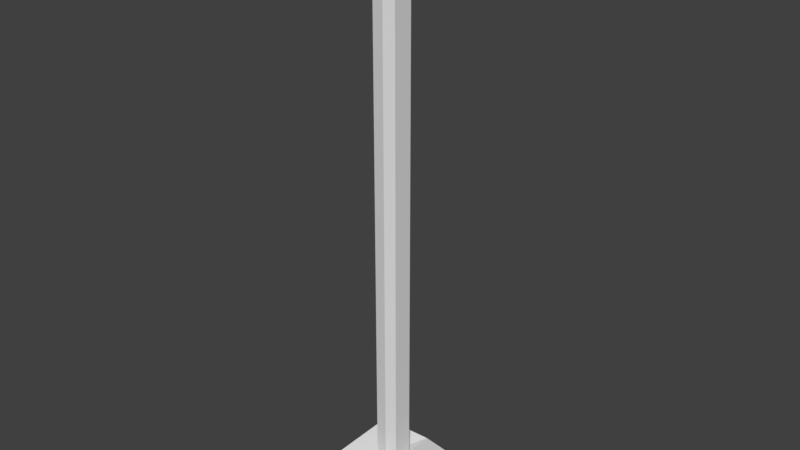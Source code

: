 # Source: poste_meia_boca_1_.blend  (saved by Blender 2.78.0; exported with 4.5.12 LTS)
import bpy
from mathutils import Matrix  # noqa: F401  (used for matrix-valued properties, if any)

bpy.ops.wm.read_factory_settings(use_empty=True)
scene = bpy.context.scene
scene.name = 'Scene'

# ---- collections
col_collection_1 = bpy.data.collections.new('Collection 1'); scene.collection.children.link(col_collection_1)

# ---- world
world_world = bpy.data.worlds.new('World'); scene.world = world_world
world_world.color = (0.05088, 0.05088, 0.05088)
world_world.use_sun_shadow = False
world_world.sun_shadow_jitter_overblur = 0.0
world_world.cycles.sampling_method = 'MANUAL'

# ---- meshes
me_cube_001 = bpy.data.meshes.new('Cube.001')
me_cube_001.from_pydata([(-0.8503, -0.6365, -0.02642), (-0.8503, -0.6365, 1.974), (-0.8639, 0.7349, -0.07936), (-0.8639, 0.7349, 1.921), (0.8998, -0.6512, -0.6333), (0.8998, -0.6512, 1.367), (0.8609, 0.7968, -0.5897), (0.8609, 0.7968, 1.41), (-0.2568, -0.2568, 1.0), (-0.2568, 0.2568, 1.0), (0.2568, 0.2568, 1.0), (0.2568, -0.2568, 1.0), (-0.2568, -0.2568, 1.0), (-0.2568, 0.2568, 1.0), (0.2568, 0.2568, 1.0), (0.2568, -0.2568, 1.0), (-0.2459, -0.2074, 1.137), (-0.2378, 0.1992, 1.085), (0.2149, 0.1806, 1.151), (0.2252, -0.2231, 1.104), (-0.2459, -0.2074, 45.42), (-0.2378, 0.1992, 45.37), (0.2149, 0.1806, 45.44), (0.2252, -0.2231, 45.39), (-0.1321, -0.1321, 45.29), (-0.1321, 0.1321, 45.29), (0.1321, 0.1321, 45.29), (0.1321, -0.1321, 45.29), (-0.0405, -0.2234, 46.9), (-0.0405, 0.04082, 46.9), (0.1573, 0.07409, 47.14), (0.1573, -0.1901, 47.14), (0.1321, 0.1321, 46.44), (0.1321, -0.1321, 46.44), (-0.1321, -0.1321, 46.44), (-0.1321, 0.1321, 46.44), (1.037, 0.05312, 46.83), (1.037, -0.2111, 46.83), (1.052, 0.1565, 46.42), (1.052, -0.1077, 46.42), (0.7855, -0.1147, 46.42), (0.8107, -0.1727, 47.13), (0.8107, 0.09142, 47.13), (0.7855, 0.1494, 46.42), (0.0, 1.0, -1.0), (0.0, 1.0, 1.0), (0.0, -1.0, -1.0), (0.0, -1.0, 1.0), (0.0, 0.2568, 1.0), (0.0, -0.2568, 1.0), (0.0, 0.2568, 1.0), (0.0, -0.2568, 1.0), (0.0, 0.2568, 1.0), (0.0, -0.2568, 1.0), (0.0, 0.2568, 45.29), (0.0, -0.2568, 45.29), (0.0, 0.1321, 45.29), (0.0, -0.1321, 45.29), (0.03583, 0.06251, 47.07), (0.03583, -0.2017, 47.07), (0.0, 0.1321, 46.44), (0.0, -0.1321, 46.44), (0.1321, 0.1321, 46.86), (-0.09732, -0.1907, 46.58), (0.1321, -0.1321, 46.86), (-0.09732, 0.07347, 46.58), (1.077, 0.09848, 46.56), (1.077, -0.1657, 46.56), (0.7855, 0.1494, 46.84), (0.7855, -0.1147, 46.84), (0.0, 0.1321, 46.86), (0.0, -0.1321, 46.86), (0.9186, -0.1112, 46.42), (0.9548, 0.08357, 47.02), (0.9548, -0.1806, 47.02), (0.9186, 0.153, 46.42), (0.9186, 0.153, 46.84), (0.9186, -0.1112, 46.84), (0.9557, 0.05861, 46.42), (0.9557, -0.01491, 46.42), (0.9186, -0.01589, 46.42), (0.9186, 0.05763, 46.42), (0.8816, 0.05664, 46.42), (0.8816, -0.01688, 46.42), (0.9547, 0.05861, 45.79), (0.9547, -0.01491, 45.79), (0.9177, -0.01589, 45.79), (0.9177, 0.05763, 45.79), (0.8807, 0.05664, 45.79), (0.8807, -0.01688, 45.79), (1.07, 0.1757, 45.78), (1.07, -0.1259, 45.78), (0.9177, -0.1299, 45.79), (0.9177, 0.1717, 45.79), (0.7658, 0.1676, 45.79), (0.7913, -0.135, 45.8), (1.069, 0.1757, 45.15), (1.069, -0.1259, 45.15), (0.9172, -0.1299, 45.16), (0.9172, 0.1717, 45.16), (0.7653, 0.1676, 45.16), (0.7908, -0.135, 45.17), (1.144, 0.1205, 45.85), (1.142, -0.06833, 45.82), (1.143, 0.1205, 45.22), (1.142, -0.06833, 45.19)], [], [(0, 1, 3, 2), (44, 45, 7, 6), (6, 7, 5, 4), (46, 47, 1, 0), (44, 6, 4, 46), (3, 1, 8, 9), (49, 11, 15, 51), (47, 5, 11, 49), (45, 3, 9, 48), (5, 7, 10, 11), (15, 14, 18, 19), (48, 9, 13, 50), (11, 10, 14, 15), (9, 8, 12, 13), (17, 16, 20, 21), (13, 12, 16, 17), (51, 15, 19, 53), (50, 13, 17, 52), (55, 23, 27, 57), (53, 19, 23, 55), (52, 17, 21, 54), (19, 18, 22, 23), (77, 72, 39, 67), (54, 21, 25, 56), (23, 22, 26, 27), (21, 20, 24, 25), (58, 29, 28, 59), (65, 63, 28, 29), (71, 64, 31, 59), (70, 65, 29, 58), (56, 25, 35, 60), (57, 27, 33, 61), (25, 24, 34, 35), (27, 26, 32, 33), (67, 66, 36, 37), (76, 73, 36, 66), (40, 43, 82, 83), (73, 74, 37, 36), (30, 31, 41, 42), (33, 32, 43, 40), (62, 30, 42, 68), (64, 33, 40, 69), (24, 57, 61, 34), (26, 56, 60, 32), (62, 70, 58, 30), (63, 71, 59, 28), (30, 58, 59, 31), (22, 54, 56, 26), (18, 52, 54, 22), (16, 53, 55, 20), (20, 55, 57, 24), (14, 50, 52, 18), (12, 51, 53, 16), (10, 48, 50, 14), (7, 45, 48, 10), (1, 47, 49, 8), (8, 49, 51, 12), (2, 44, 46, 0), (4, 5, 47, 46), (2, 3, 45, 44), (34, 61, 71, 63), (32, 60, 70, 62), (31, 64, 69, 41), (32, 62, 68, 43), (75, 76, 66, 38), (39, 38, 66, 67), (60, 35, 65, 70), (61, 33, 64, 71), (35, 34, 63, 65), (74, 77, 67, 37), (41, 69, 77, 74), (43, 68, 76, 75), (42, 41, 74, 73), (39, 72, 80, 79), (68, 42, 73, 76), (69, 40, 72, 77), (82, 81, 87, 88), (80, 83, 89, 86), (43, 75, 81, 82), (75, 38, 78, 81), (38, 39, 79, 78), (72, 40, 83, 80), (89, 88, 94, 95), (87, 84, 90, 93), (78, 79, 85, 84), (81, 78, 84, 87), (83, 82, 88, 89), (79, 80, 86, 85), (94, 93, 99, 100), (92, 95, 101, 98), (85, 86, 92, 91), (86, 89, 95, 92), (88, 87, 93, 94), (84, 85, 91, 90), (98, 99, 96, 97), (101, 100, 99, 98), (90, 91, 103, 102), (93, 90, 96, 99), (95, 94, 100, 101), (91, 92, 98, 97), (102, 103, 105, 104), (91, 97, 105, 103), (97, 96, 104, 105), (96, 90, 102, 104)])
me_cube_001.use_remesh_preserve_volume = False
me_cube_001.use_remesh_preserve_attributes = False
me_cube_001.use_mirror_vertex_groups = False
me_cube_001.update()

# ---- objects
ob_cube = bpy.data.objects.new('Cube', me_cube_001)

# ---- transforms, parenting, visibility, modifiers, constraints
ob_cube.location = (-0.004932, -0.003715, 0.3388)
ob_cube.scale = (0.448, 0.448, 0.1058)
ob_cube.lineart.crease_threshold = 0.0

# ---- collection membership
col_collection_1.objects.link(ob_cube)

# ---- scene / render settings (as saved in the file)
scene.frame_start = 1; scene.frame_end = 250; scene.frame_set(1)
scene.render.engine = 'BLENDER_EEVEE_NEXT'
scene.render.resolution_percentage = 50
scene.render.dither_intensity = 0.0
scene.cycles.use_denoising = False
scene.cycles.samples = 128
scene.cycles.sampling_pattern = 'TABULATED_SOBOL'
scene.cycles.light_sampling_threshold = 0.0
scene.cycles.use_adaptive_sampling = False
scene.cycles.use_light_tree = False
scene.cycles.blur_glossy = 0.0
scene.cycles.sample_clamp_indirect = 0.0
scene.view_settings.view_transform = 'Standard'
bpy.context.view_layer.update()

# ---- added for rendering (the .blend has no active camera and no usable light): camera, sun
cam_auto = bpy.data.cameras.new('AutoCamera')
cam_auto.lens = 50.0
cam_auto.sensor_width = 36.0
cam_auto.clip_end = 1000.0
ob_auto_camera = bpy.data.objects.new('AutoCamera', cam_auto)
scene.collection.objects.link(ob_auto_camera)
ob_auto_camera.location = (4.91345, -5.83059, 6.66378)
ob_auto_camera.rotation_euler = (1.09748, -7.21219e-08, 0.694738)
scene.camera = ob_auto_camera
light_auto_sun = bpy.data.lights.new('AutoSun', 'SUN')
light_auto_sun.energy = 3.0
light_auto_sun.angle = 0.0523599
ob_auto_sun = bpy.data.objects.new('AutoSun', light_auto_sun)
scene.collection.objects.link(ob_auto_sun)
ob_auto_sun.rotation_euler = (0.872665, 0.174533, 0.523599)
bpy.context.view_layer.update()
